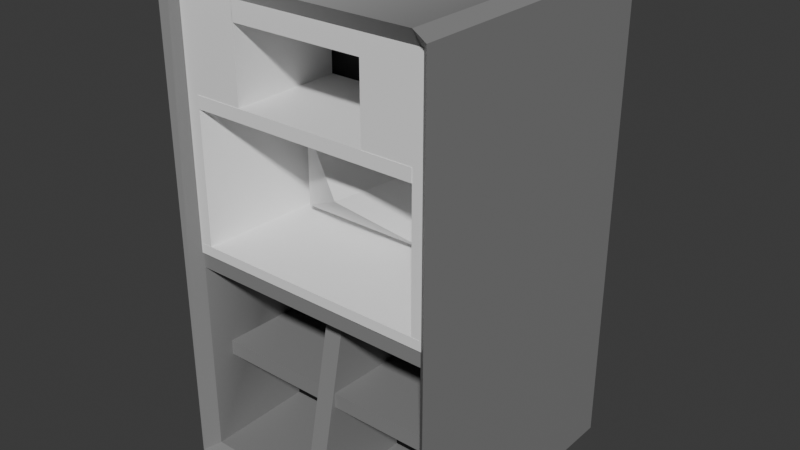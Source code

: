 # Source: professionalspeaker.blend  (saved by Blender 4.0.36; exported with 4.5.12 LTS)
import bpy
from mathutils import Matrix  # noqa: F401  (used for matrix-valued properties, if any)

bpy.ops.wm.read_factory_settings(use_empty=True)
scene = bpy.context.scene
scene.name = 'Scene'

# ---- collections
col_collection = bpy.data.collections.new('Collection'); scene.collection.children.link(col_collection)

# ---- materials (node trees are filled in below, after node groups)
mat_new_material_5 = bpy.data.materials.new('New_Material_5')
mat_new_material_5.use_transparent_shadow = False
mat_new_material_5.diffuse_color = (0.0, 0.0, 0.0, 1.0)
mat_new_material_5.roughness = 0.5528
mat_new_material_4 = bpy.data.materials.new('New_Material_4')
mat_new_material_4.use_transparent_shadow = False
mat_new_material_4.diffuse_color = (0.2399, 0.2399, 0.2399, 1.0)
mat_new_material_4.roughness = 0.5528
mat_new_material_6 = bpy.data.materials.new('New_Material_6')
mat_new_material_6.use_transparent_shadow = False
mat_new_material_6.diffuse_color = (0.903, 0.903, 0.903, 1.0)
mat_new_material_6.roughness = 0.5528

# ---- material node trees
mat_new_material_5.use_nodes = True; mat_new_material_5.node_tree.nodes.clear()
_N = mat_new_material_5.node_tree.nodes; _L = mat_new_material_5.node_tree.links
n0 = _N.new('ShaderNodeBsdfPrincipled'); n0.name = 'Principled BSDF'; n0.location = (10, 300)
n0.inputs[0].default_value = (0.0, 0.0, 0.0, 1.0)
n0.inputs[2].default_value = 0.5528
n0.inputs[3].default_value = 1.45
n0.inputs[27].default_value = (0.0, 0.0, 0.0, 1.0)
n0.inputs[28].default_value = 1.0
n1 = _N.new('ShaderNodeOutputMaterial'); n1.name = 'Material Output'; n1.location = (300, 300)
n2 = _N.new('ShaderNodeNormalMap'); n2.name = 'Normal Map'; n2.location = (-300, -300)
n2.label = 'Normal/Map'
_L.new(n0.outputs[0], n1.inputs[0])
_L.new(n2.outputs[0], n0.inputs[5])
n1.is_active_output = True
mat_new_material_4.use_nodes = True; mat_new_material_4.node_tree.nodes.clear()
_N = mat_new_material_4.node_tree.nodes; _L = mat_new_material_4.node_tree.links
n0 = _N.new('ShaderNodeBsdfPrincipled'); n0.name = 'Principled BSDF'; n0.location = (10, 300)
n0.inputs[0].default_value = (0.2399, 0.2399, 0.2399, 1.0)
n0.inputs[2].default_value = 0.5528
n0.inputs[3].default_value = 1.45
n0.inputs[27].default_value = (0.0, 0.0, 0.0, 1.0)
n0.inputs[28].default_value = 1.0
n1 = _N.new('ShaderNodeOutputMaterial'); n1.name = 'Material Output'; n1.location = (300, 300)
n2 = _N.new('ShaderNodeNormalMap'); n2.name = 'Normal Map'; n2.location = (-300, -300)
n2.label = 'Normal/Map'
_L.new(n0.outputs[0], n1.inputs[0])
_L.new(n2.outputs[0], n0.inputs[5])
n1.is_active_output = True
mat_new_material_6.use_nodes = True; mat_new_material_6.node_tree.nodes.clear()
_N = mat_new_material_6.node_tree.nodes; _L = mat_new_material_6.node_tree.links
n0 = _N.new('ShaderNodeBsdfPrincipled'); n0.name = 'Principled BSDF'; n0.location = (10, 300)
n0.inputs[0].default_value = (0.903, 0.903, 0.903, 1.0)
n0.inputs[2].default_value = 0.5528
n0.inputs[3].default_value = 1.45
n0.inputs[27].default_value = (0.0, 0.0, 0.0, 1.0)
n0.inputs[28].default_value = 1.0
n1 = _N.new('ShaderNodeOutputMaterial'); n1.name = 'Material Output'; n1.location = (300, 300)
n2 = _N.new('ShaderNodeNormalMap'); n2.name = 'Normal Map'; n2.location = (-300, -300)
n2.label = 'Normal/Map'
_L.new(n0.outputs[0], n1.inputs[0])
_L.new(n2.outputs[0], n0.inputs[5])
n1.is_active_output = True

# ---- world
world_world = bpy.data.worlds.new('World'); scene.world = world_world
world_world.use_nodes = True; world_world.node_tree.nodes.clear()
_N = world_world.node_tree.nodes; _L = world_world.node_tree.links
n0 = _N.new('ShaderNodeOutputWorld'); n0.name = 'World Output'; n0.location = (300, 300)
n1 = _N.new('ShaderNodeBackground'); n1.name = 'Background'; n1.location = (10, 300)
n1.inputs[0].default_value = (0.05088, 0.05088, 0.05088, 1.0)
_L.new(n1.outputs[0], n0.inputs[0])
n0.is_active_output = True
world_world.color = (0.05088, 0.05088, 0.05088)
world_world.use_sun_shadow = False
world_world.sun_shadow_jitter_overblur = 0.0

# ---- meshes
me_scene_002 = bpy.data.meshes.new('Scene.002')
me_scene_002.from_pydata([(-101.8, -94.79, -25.0), (-101.8, 101.3, -25.0), (10.83, -94.79, -25.0), (10.83, 101.3, -25.0), (12.26, 105.3, 40.82), (-105.9, 105.3, 40.82), (6.885, 108.8, 35.45), (-100.6, 108.8, 35.45), (-105.9, 105.3, -77.39), (-100.6, 108.8, -77.37), (-105.9, -97.72, -77.39), (12.26, -97.72, -77.39), (-100.6, -94.17, -72.01), (6.889, -94.17, -72.01), (12.26, 105.3, -77.39), (6.885, 108.8, -77.37), (-46.84, -9.107, 17.77), (-42.96, -9.107, -54.33), (-50.73, -9.107, -54.33), (12.26, -97.72, 40.82), (-105.9, -97.72, 40.82), (-100.6, -94.17, 35.45), (6.889, -94.17, 35.45), (-100.6, -51.51, 35.45), (6.889, -51.51, 35.45), (-100.6, -54.77, -61.72), (6.889, -54.77, -61.72), (-100.6, -48.26, -61.72), (6.889, -48.26, -61.72), (-100.6, -9.388, 35.45), (6.889, -9.388, 35.45), (-100.6, -9.388, -71.89), (6.889, -9.388, -71.89), (-100.6, -0.2884, -71.89), (6.889, -0.2884, -71.89), (-102.8, -1.405, 36.64), (8.233, 2.152, 36.64), (-100.6, 101.4, 35.45), (6.885, 101.4, 35.45), (-100.6, 101.4, -72.01), (6.885, 101.4, -72.01), (-42.96, -94.17, 35.45), (-50.73, -94.17, 35.45), (-42.96, -94.17, -72.01), (-50.73, -94.17, -72.01), (-105.0, -2.522, -72.65), (-105.0, 1.634, -72.65), (9.578, -2.522, -72.65), (9.578, 1.634, -72.65), (-22.87, 15.52, -3.216), (-72.55, 15.52, -3.216), (1.476, 1.634, -72.55), (-96.9, 1.634, -72.55), (9.578, 101.9, 37.83), (-105.0, 101.9, 37.83), (-19.45, 101.9, -21.02), (-75.98, 101.9, -21.02), (9.578, 101.9, -72.65), (-19.45, 101.9, -72.55), (-105.0, 101.9, -72.65), (-75.98, 101.9, -72.55), (-22.87, 43.86, -3.216), (1.476, 57.75, -72.55), (-96.9, 57.75, -72.55), (-48.29, 29.36, -55.15), (-47.14, 29.36, -55.15), (-48.29, 30.02, -55.15), (-47.14, 30.02, -55.15), (-72.55, 43.86, -3.216), (-19.45, 63.08, -21.02), (-19.45, 63.08, -72.55), (-75.98, 63.08, -72.55), (-96.9, 57.75, -72.7), (1.476, 57.75, -72.7), (-96.9, 63.08, -72.7), (1.476, 63.08, -72.7), (-75.98, 63.08, -21.02), (-67.66, 18.31, -3.216), (-27.76, 18.31, -3.216), (-67.66, 41.07, -3.216), (-27.76, 41.07, -3.216), (-76.54, 13.25, -38.98), (-18.88, 13.25, -38.98), (-76.54, 46.14, -38.98), (-18.88, 46.14, -38.98), (-75.98, 93.78, -21.02), (-75.98, 93.78, -72.55), (-19.29, 93.78, -72.55), (-19.29, 93.78, -21.02), (-19.29, 101.9, -72.55), (-19.29, 101.9, -21.02)], [], [(0, 1, 3, 2), (4, 6, 7, 5), (5, 7, 9, 8), (10, 12, 13, 11), (14, 15, 6, 4), (16, 17, 18), (11, 19, 20, 10), (21, 23, 24, 22), (48, 57, 53, 36, 47), (12, 39, 37, 35, 29, 23, 21), (20, 5, 8, 10), (24, 30, 36, 38, 40, 13, 22), (36, 53, 54, 35), (25, 27, 28, 26), (85, 56, 55, 69, 76), (23, 29, 30, 24), (55, 58, 70, 69), (78, 80, 61, 49, 50, 77), (61, 80, 79, 77, 50, 68), (31, 33, 34, 32), (10, 8, 9, 39, 12), (11, 14, 4, 19), (35, 37, 38, 36), (4, 5, 20, 19), (35, 54, 59, 46, 45), (37, 7, 6, 38), (38, 6, 15, 40), (23, 25, 26, 24), (23, 27, 25), (24, 26, 28), (24, 28, 27, 23), (22, 41, 42, 21), (13, 43, 41, 22), (21, 42, 44, 12), (12, 44, 43, 13), (41, 16, 42), (43, 17, 16, 41), (42, 16, 18, 44), (44, 18, 17, 43), (29, 31, 32, 30), (35, 33, 31, 29), (30, 32, 34, 36), (36, 34, 33, 35), (39, 40, 38, 37), (9, 15, 40, 39), (7, 6, 15, 9), (45, 46, 48, 47), (49, 51, 52, 50), (47, 36, 35, 45), (57, 58, 55, 56, 90, 89, 60, 59, 54, 53), (46, 52, 51, 48), (49, 61, 62, 51), (64, 66, 67, 65), (52, 63, 68, 50), (61, 69, 70, 62), (59, 60, 89, 87, 86, 71, 63, 52, 46), (72, 74, 75, 73), (63, 71, 76, 68), (70, 58, 57, 48, 51, 62), (68, 72, 73, 61), (76, 74, 72, 68), (61, 73, 75, 69), (69, 75, 74, 76), (77, 81, 82, 78), (79, 83, 81, 77), (78, 82, 84, 80), (80, 84, 83, 79), (81, 64, 65, 82), (83, 66, 64, 81), (82, 65, 67, 84), (84, 67, 66, 83), (71, 86, 85, 76), (40, 15, 14, 11, 13), (87, 89, 90, 88), (86, 87, 88, 85), (85, 88, 90, 56)])
me_scene_002.polygons.foreach_set('use_smooth', [True] * 76)
me_scene_002.polygons.foreach_set('material_index', [1, 2, 2, 2, 2, 2, 2, 2, 3, 2, 2, 2, 3, 2, 3, 2, 3, 3, 3, 2, 2, 2, 2, 2, 3, 2, 2, 2, 2, 2, 2, 2, 2, 2, 2, 2, 2, 2, 2, 2, 2, 2, 2, 2, 2, 2, 3, 3, 3, 3, 3, 3, 3, 3, 3, 3, 3, 3, 3, 3, 3, 3, 3, 3, 3, 3, 3, 3, 3, 3, 3, 3, 2, 3, 3, 3])
_k = set([(4, 5), (4, 6), (4, 14), (4, 19), (5, 7), (5, 8), (5, 20), (6, 7), (6, 38), (7, 9), (8, 9), (8, 10), (9, 15), (9, 39), (10, 11), (10, 12), (10, 20), (11, 13), (11, 14), (11, 19), (12, 13), (12, 21), (12, 39), (12, 44), (13, 22), (13, 40), (13, 43), (14, 15), (16, 17), (16, 18), (16, 41), (16, 42), (17, 18), (17, 43), (18, 44), (19, 20), (21, 22), (21, 23), (21, 42), (22, 24), (22, 41), (23, 24), (23, 25), (23, 27), (23, 29), (24, 26), (24, 28), (24, 30), (25, 26), (25, 27), (26, 28), (27, 28), (29, 30), (29, 31), (29, 35), (30, 32), (30, 36), (31, 32), (31, 33), (32, 34), (33, 34), (33, 35), (34, 36), (35, 36), (35, 37), (35, 45), (35, 54), (36, 38), (36, 47), (36, 53), (37, 38), (37, 39), (39, 40), (41, 42), (41, 43), (42, 44), (43, 44), (45, 46), (45, 47), (46, 48), (46, 52), (46, 59), (47, 48), (48, 51), (48, 57), (49, 50), (49, 51), (49, 61), (50, 52), (50, 68), (51, 52), (51, 62), (52, 63), (53, 54), (53, 57), (54, 59), (55, 56), (55, 58), (55, 69), (56, 85), (56, 90), (57, 58), (58, 70), (59, 60), (60, 89), (61, 62), (61, 68), (61, 69), (61, 73), (62, 70), (63, 68), (63, 71), (64, 65), (64, 66), (64, 81), (65, 67), (65, 82), (66, 67), (66, 83), (67, 84), (68, 72), (68, 76), (69, 70), (69, 75), (69, 76), (71, 76), (71, 86), (72, 73), (72, 74), (73, 75), (74, 75), (74, 76), (76, 85), (77, 78), (77, 79), (77, 81), (78, 80), (78, 82), (79, 80), (79, 83), (80, 84), (81, 82), (81, 83), (82, 84), (83, 84), (85, 86), (85, 88), (86, 87), (87, 88), (87, 89), (88, 90), (89, 90)])
me_scene_002.attributes.new('sharp_edge', 'BOOLEAN', 'EDGE').data.foreach_set('value', [ (min(e.vertices), max(e.vertices)) in _k for e in me_scene_002.edges])
_uv = me_scene_002.uv_layers.new(name='UVSet0')
_uv.uv.foreach_set('vector', [1.018, -0.9834, 1.018, 1.013, -0.1083, 1.013, -0.1083, -0.9834, -0.75, -0.08421, -0.7159, -0.1251, -0.03409, -0.1251, 0.0, -0.08421, -0.7099, 0.75, -0.7508, 0.7159, -0.7508, 0.03409, -0.7099, 0.0, 0.0, 0.0, -0.03409, 0.04086, -0.7159, 0.04086, -0.75, 0.0, 0.08421, 0.0, 0.1251, 0.03409, 0.1251, 0.7159, 0.08421, 0.75, -0.3996, 0.6037, -0.3996, 0.1463, -0.3504, 0.1463, 0.75, 0.0, 0.75, 0.75, 0.0, 0.75, 0.0, 0.0, -0.03409, 0.02253, -0.03409, 0.2725, -0.7159, 0.2725, -0.7159, 0.02253, 0.4509, 0.02637, 0.4509, 0.6628, -0.25, 0.6628, -0.25, 0.0, 0.4509, 0.0, -0.03409, 0.02253, -0.03409, 1.264, -0.7159, 1.264, -0.7159, 0.6182, -0.7159, 0.5604, -0.7159, 0.2725, -0.7159, 0.02253, 0.75, 0.0, 0.75, 1.288, 0.0, 1.288, 0.0, 0.0, 0.7159, 0.3138, 0.7159, 0.5604, 0.7159, 0.6182, 0.7159, 1.264, 0.03409, 1.264, 0.03409, 0.02253, 0.7159, 0.02253, 0.727, 0.0, 0.727, 0.6628, 0.0, 0.6628, 0.0, 0.0, -0.03409, 0.2725, -0.03409, 0.3138, -0.7159, 0.3138, -0.7159, 0.2725, -0.1841, 0.611, -0.1841, 0.6628, -0.5428, 0.6628, -0.5428, 0.4162, -0.1841, 0.4162, -0.03409, 0.3138, -0.03409, 0.5604, -0.7159, 0.5604, -0.7159, 0.3138, -0.1233, 0.6628, -0.4503, 0.6628, -0.4503, 0.4162, -0.1233, 0.4162, -0.49, 0.1322, -0.49, 0.2766, -0.5211, 0.2943, -0.5211, 0.1145, -0.2059, 0.1145, -0.2369, 0.1322, -0.5211, 0.2943, -0.49, 0.2766, -0.2369, 0.2766, -0.2369, 0.1322, -0.2059, 0.1145, -0.2059, 0.2943, -0.03409, 0.5604, -0.03409, 0.6182, -0.7159, 0.6182, -0.7159, 0.5604, 0.0, 0.0, 0.0, 1.288, -0.04821, 1.31, -0.04821, 1.264, -0.04821, 0.02253, 0.0, 0.0, 0.0, 1.288, -0.75, 1.288, -0.75, 0.0, -0.03409, 0.6182, -0.03409, 1.264, -0.7159, 1.264, -0.7159, 0.6182, 0.75, 1.288, 0.0, 1.288, 0.0, 0.0, 0.75, 0.0, 0.25, 0.0, 0.25, 0.6628, -0.4509, 0.6628, -0.4509, 0.02637, -0.4509, 0.0, -0.03409, 1.264, -0.03409, 1.31, -0.7159, 1.31, -0.7159, 1.264, 0.7159, 1.264, 0.7159, 1.31, 0.03409, 1.31, 0.03409, 1.264, 0.03409, 0.7159, 0.03409, 0.09939, 0.7159, 0.09939, 0.7159, 0.7159, 0.7159, 0.3138, 0.09939, 0.3138, 0.09939, 0.2725, -0.7159, 0.2725, -0.09939, 0.2725, -0.09939, 0.3138, -0.7159, 0.7159, -0.7159, 0.09939, -0.03409, 0.09939, -0.03409, 0.7159, -0.7159, 0.7159, -0.3996, 0.7159, -0.3504, 0.7159, -0.03409, 0.7159, -0.7159, 0.03409, -0.3996, 0.03409, -0.3996, 0.7159, -0.7159, 0.7159, -0.03409, 0.7159, -0.3504, 0.7159, -0.3504, 0.03409, -0.03409, 0.03409, -0.03409, 0.03409, -0.3504, 0.03409, -0.3996, 0.03409, -0.7159, 0.03409, 0.3996, -0.1236, 0.3504, 0.4276, 0.3504, -0.1236, -0.03409, 0.02253, -0.1463, 0.5622, -0.6037, 0.5622, -0.7159, 0.02253, 0.7159, 0.02253, 0.6037, 0.5622, 0.1463, 0.5622, 0.03409, 0.02253, -0.3504, 0.02899, -0.3504, 0.5802, -0.3996, 0.5802, -0.3996, 0.02899, 0.03409, 0.7159, 0.03409, 0.03487, 0.7159, 0.03487, 0.7159, 0.7159, 0.7159, 0.6182, 0.03487, 0.6182, 0.03487, 0.5604, 0.7159, 0.5604, -0.7159, 0.5604, -0.03487, 0.5604, -0.03487, 0.6182, -0.7159, 0.6182, -0.7159, 0.7159, -0.7159, 0.03487, -0.03409, 0.03487, -0.03409, 0.7159, 0.03409, 0.03409, 0.7118, 0.03409, 0.7118, 0.7159, 0.03409, 0.7159, -0.03409, 1.31, -0.7118, 1.31, -0.7118, 1.264, -0.03409, 1.264, -0.03409, 0.7159, -0.7118, 0.7159, -0.7118, 0.03409, -0.03409, 0.03409, 0.0, 0.0, 0.0, 0.02637, -0.727, 0.02637, -0.727, 0.0, -0.5211, 0.01228, -0.6756, -0.4364, -0.0514, -0.4364, -0.2059, 0.01228, 0.727, -0.4509, 0.727, 0.25, 0.0, 0.25, 0.0, -0.4509, -0.727, -0.4509, -0.5428, -0.4503, -0.5428, -0.1233, -0.1841, -0.1233, -0.5438, -0.1233, -0.5438, -0.4503, -0.1841, -0.4503, 0.0, -0.4509, 0.0, 0.25, -0.727, 0.25, 0.0, -0.4509, -0.0514, -0.4503, -0.6756, -0.4503, -0.727, -0.4509, -0.1825, 0.1145, -0.1825, 0.2943, -0.6487, 0.3824, -0.6487, 0.02637, -0.3598, 0.2023, -0.3598, 0.2065, -0.3671, 0.2065, -0.3671, 0.2023, 0.4079, 0.02637, 0.4079, 0.3824, -0.05839, 0.2943, -0.05839, 0.1145, -0.1979, 0.2102, -0.3111, 0.3338, -0.616, 0.3534, -0.6639, 0.2995, 0.001543, 0.6628, -0.1841, 0.6628, -0.5438, 0.6628, -0.5438, 0.611, -0.1826, 0.611, -0.1786, 0.4162, -0.04588, 0.3824, -0.04588, 0.02637, 0.005525, 0.02637, -0.0514, 0.3824, -0.0514, 0.4162, -0.6756, 0.4162, -0.6756, 0.3824, 0.1442, -0.5303, 0.2812, -0.5303, 0.2812, -0.2155, 0.2722, -0.07337, -0.5444, 0.4162, -0.5444, 0.6628, -0.7285, 0.6628, -0.7324, 0.02637, -0.681, 0.02637, -0.681, 0.4032, 0.2059, -0.06788, 0.0514, -0.5175, 0.6756, -0.5175, 0.5211, -0.06788, -0.04523, 0.4484, -0.399, 0.4484, -0.399, 0.4151, 0.06761, 0.3245, 0.1975, 0.2105, 0.6644, 0.2999, 0.6644, 0.3332, 0.3107, 0.3342, -0.5428, -0.1233, -0.6756, -0.4513, -0.0514, -0.4513, -0.1841, -0.1233, 0.2369, 0.008242, 0.1806, -0.2209, 0.5464, -0.2209, 0.49, 0.008242, 0.04701, 0.2766, -0.1868, 0.3087, -0.1868, 0.1, 0.04701, 0.1322, 0.1282, 0.1322, 0.362, 0.1, 0.362, 0.3087, 0.1282, 0.2766, -0.49, -0.0491, -0.5464, -0.2782, -0.1806, -0.2782, -0.2369, -0.0491, 0.1806, -0.2387, 0.3598, -0.3836, 0.3671, -0.3836, 0.5464, -0.2387, -0.2746, 0.3087, -0.4811, 0.2065, -0.4811, 0.2023, -0.2746, 0.1, -0.3563, 0.1, -0.1498, 0.2023, -0.1498, 0.2065, -0.3563, 0.3087, -0.5464, 0.04983, -0.3671, -0.09503, -0.3598, -0.09503, -0.1806, 0.04983, 0.4503, 0.4162, 0.4503, 0.611, 0.1233, 0.611, 0.1233, 0.4162, -0.4821, 1.264, -0.4821, 1.31, -0.5303, 1.288, -0.5303, 0.0, -0.4821, 0.02253, 0.4503, 0.611, 0.4503, 0.6628, 0.1233, 0.6628, 0.1233, 0.611, 0.1841, -0.4503, 0.5438, -0.4503, 0.5438, -0.1233, 0.1841, -0.1233, 0.1841, 0.611, 0.5438, 0.611, 0.5438, 0.6628, 0.1841, 0.6628])
me_scene_002.materials.append(mat_new_material_5)
me_scene_002.materials.append(mat_new_material_5)
me_scene_002.materials.append(mat_new_material_4)
me_scene_002.materials.append(mat_new_material_6)
me_scene_002.update()
me_scene_002.normals_split_custom_set([tuple(v) for v in zip(*[iter([0.0, 0.0, -1.0, 0.0, 0.0, -1.0, 0.0, 0.0, -1.0, 0.0, 0.0, -1.0, 0.0, 0.8343, 0.5513, 0.0, 0.8343, 0.5513, 0.0, 0.8343, 0.5513, 0.0, 0.8343, 0.5513, -0.5513, 0.8343, 0.0, -0.5513, 0.8343, 0.0, -0.5513, 0.8343, 0.0, -0.5513, 0.8343, 0.0, 0.0, 0.8343, -0.5513, 0.0, 0.8343, -0.5513, 0.0, 0.8343, -0.5513, 0.0, 0.8343, -0.5513, 0.551, 0.8345, 0.0, 0.551, 0.8345, 0.0, 0.551, 0.8345, 0.0, 0.551, 0.8345, 0.0, 0.0, 1.0, 0.0, 0.0, 1.0, 0.0, 0.0, 1.0, 0.0, 0.0, -1.0, 0.0, 0.0, -1.0, 0.0, 0.0, -1.0, 0.0, 0.0, -1.0, 0.0, 0.0, 0.0, -1.0, 0.0, 0.0, -1.0, 0.0, 0.0, -1.0, 0.0, 0.0, -1.0, 1.0, -0.0001046, 9.883e-05, 1.0, -0.0001314, 0.0001239, 1.0, -0.000112, 0.0001064, 1.0, -0.0002281, 2.483e-05, 1.0, -0.0001447, 7.306e-05, 1.0, 2.779e-07, 2.8e-05, 1.0, -2.766e-07, 2.8e-05, 1.0, -7.869e-08, 1.532e-05, 1.0, 5.116e-08, 2.711e-05, 1.0, -3.282e-07, -7.377e-06, 1.0, 2.782e-07, 1.727e-05, 1.0, 0.0, 6.539e-06, -1.0, 0.0, 0.0, -1.0, 0.0, 0.0, -1.0, 0.0, 0.0, -1.0, 0.0, 0.0, -1.0, -1.903e-05, 4.191e-05, -1.0, -9.238e-05, 0.0001631, -1.0, -0.0001048, -4.383e-05, -1.0, -1.92e-05, 2.294e-05, -1.0, -1.937e-05, -2.031e-06, -1.0, -1.903e-05, -2.031e-06, -1.0, -1.92e-05, -1.004e-05, 0.0001676, -0.0002057, 1.0, 0.0001941, -0.0002027, 1.0, 0.000166, -0.0002056, 1.0, 0.0001878, -0.0002027, 1.0, 0.0, 0.0, -1.0, 0.0, 0.0, -1.0, 0.0, 0.0, -1.0, 0.0, 0.0, -1.0, 0.0, 0.0, -1.0, 0.0, 0.0, -1.0, 0.0, 0.0, -1.0, 0.0, 0.0, -1.0, 0.0, 0.0, -1.0, 0.0, 0.0, -1.0, 0.0, 0.0, -1.0, 0.0, 0.0, -1.0, 0.0, 0.0, -1.0, -1.0, 0.0, 0.0, -1.0, 0.0, 0.0, -1.0, 0.0, 0.0, -1.0, 0.0, 0.0, -3.814e-09, 0.0, -1.0, -1.691e-09, 0.0, -1.0, -2.556e-09, 0.0, -1.0, -3.814e-09, 0.0, -1.0, -1.259e-09, 0.0, -1.0, -2.123e-09, 0.0, -1.0, -2.556e-09, 0.0, -1.0, -1.691e-09, 0.0, -1.0, 0.0, 0.0, -1.0, -2.123e-09, 0.0, -1.0, -1.259e-09, 0.0, -1.0, 0.0, 0.0, -1.0, 0.0, 0.0, -1.0, 0.0, 0.0, -1.0, 0.0, 0.0, -1.0, 0.0, 0.0, -1.0, 0.7037, -0.009371, -0.7104, 0.7037, -0.009371, -0.7104, 0.7037, -0.009371, -0.7104, 0.7037, -0.009371, -0.7104, 0.7037, -0.009371, -0.7104, 1.0, 0.0, 0.0, 1.0, 0.0, 0.0, 1.0, 0.0, 0.0, 1.0, 0.0, 0.0, 0.0001932, -0.0002139, -1.0, 0.0002005, -0.0002168, -1.0, 0.0001933, -0.0002139, -1.0, 0.0001934, -0.0002168, -1.0, 0.0, 0.0, 1.0, 0.0, 0.0, 1.0, 0.0, 0.0, 1.0, 0.0, 0.0, 1.0, -1.0, 1.531e-05, -1.379e-05, -1.0, -1.56e-05, 1.582e-05, -1.0, -1.92e-05, 1.75e-05, -1.0, -1.7e-05, 1.654e-05, -1.0, -1.69e-05, 1.448e-05, 0.0, 0.0, -1.0, 0.0, 0.0, -1.0, 0.0, 0.0, -1.0, 0.0, 0.0, -1.0, -1.0, 5.174e-08, -4.329e-09, -1.0, 5.174e-08, -4.329e-09, -1.0, 5.174e-08, -4.329e-09, -1.0, 5.174e-08, -4.329e-09, 0.0, -1.0, -3.333e-05, -3.208e-06, -1.0, 1.461e-05, -1.6e-06, -1.0, -3.333e-05, -3.205e-06, -1.0, 1.461e-05, -1.0, 0.0, 0.0, -1.0, 0.0, 0.0, -1.0, 0.0, 0.0, 1.0, 0.0, 0.0, 1.0, 0.0, 0.0, 1.0, 0.0, 0.0, 0.0, 1.0, 1.461e-05, 1.285e-05, 1.0, -3.333e-05, 1.598e-06, 1.0, 1.461e-05, 1.124e-05, 1.0, -3.333e-05, -1.0, 0.0, -4.371e-08, 1.0, 8.742e-08, -4.371e-08, -1.0, 0.0, -4.371e-08, 1.0, 0.0, -4.371e-08, 0.0, 1.0, 0.0, 0.0, 1.0, 0.0, 0.0, 1.0, 0.0, 0.0, 1.0, 0.0, 0.0, 1.0, 0.0, 0.0, 1.0, 0.0, 0.0, 1.0, 0.0, 0.0, 1.0, 0.0, 1.0, 0.0, -4.371e-08, -1.0, -8.742e-08, -4.371e-08, 1.0, 0.0, -4.371e-08, -1.0, 0.0, -4.371e-08, 0.0, 0.2035, 0.9791, 0.0, 0.2035, 0.9791, 0.0, 0.2035, 0.9791, 1.0, 2.884e-06, 5.607e-07, 1.0, -8.088e-06, -9.456e-06, 1.0, 1.152e-05, 1.021e-05, 1.0, -5.092e-06, -2.988e-06, -1.0, -5.004e-06, -2.949e-06, -1.0, 1.169e-05, 1.016e-05, -1.0, -7.936e-06, -9.485e-06, -1.0, 2.965e-06, 6.091e-07, 0.0, 0.2035, -0.9791, 0.0, 0.2035, -0.9791, 0.0, 0.2035, -0.9791, 0.0, 0.2035, -0.9791, 0.0, -1.0, 0.0, 0.0, -1.0, 0.0, 0.0, -1.0, 0.0, 0.0, -1.0, 0.0, -1.0, 6.407e-07, -1.775e-06, -1.0, -1.022e-05, 5.821e-07, -1.0, 1.606e-05, 3.725e-08, -1.0, 4.575e-06, 2.234e-06, 0.9999, 0.01454, -0.002193, 0.9999, 0.01302, 0.001109, 0.9999, 0.01386, -0.0005813, 0.9999, 0.01261, -0.001777, -0.01641, 0.9997, -0.01657, -0.01626, 0.9997, -0.01636, -0.01626, 0.9997, -0.01657, -0.01626, 0.9997, -0.01636, 0.0, -1.0, 0.0, 0.0, -1.0, 0.0, 0.0, -1.0, 0.0, 0.0, -1.0, 0.0, 0.0, -0.5881, -0.8088, 0.0, -0.5881, -0.8088, 0.0, -0.5881, -0.8088, 0.0, -0.5881, -0.8088, 0.0, 1.0, 0.0, 0.0, 1.0, 0.0, 0.0, 1.0, 0.0, 0.0, 1.0, 0.0, 0.0, 0.0, -1.0, 0.0, 0.0, -1.0, 0.0, 0.0, -1.0, 0.0, 0.0, -1.0, 0.0, 0.9805, -0.1964, 0.0, 0.9805, -0.1964, 0.0, 0.9805, -0.1964, 0.0, 0.9805, -0.1964, 0.01575, -0.9997, 0.0161, 0.01575, -0.9997, 0.01631, 0.01575, -0.9997, 0.0161, 0.01575, -0.9997, 0.01631, 0.0, 1.0, 0.0, 0.0, 1.0, 0.0, 0.0, 1.0, 0.0, 0.0, 1.0, 0.0, 0.0, 1.0, 0.0, 0.0, 1.0, 0.0, 0.0, 1.0, 0.0, 0.0, 1.0, 0.0, 0.0, 1.0, 0.0, 0.0, 1.0, 0.0, 0.0, 1.0, 1.804e-07, 0.0, 1.0, 1.804e-07, 0.0, 1.0, 1.804e-07, 0.0, 1.0, 1.804e-07, -0.9435, 0.0, -0.3313, -0.9435, 0.0, -0.3313, -0.9435, 0.0, -0.3313, -0.9435, 0.0, -0.3313, 0.0, 0.0, -1.0, 0.0, 0.0, -1.0, 0.0, 0.0, -1.0, 0.0, 0.0, -1.0, 0.9435, 0.0, -0.3313, 0.9435, 0.0, -0.3313, 0.9435, 0.0, -0.3313, 0.9435, 0.0, -0.3313, -0.9196, -0.166, -0.3561, -0.7001, -0.6813, -0.2138, -0.2469, -0.969, -4.128e-06, -0.7001, -0.6813, -0.2138, 0.003487, -2.618e-05, -1.0, 0.001763, -8.828e-06, -1.0, 1.43e-05, -1.22e-06, -1.0, 1.286e-05, -1.291e-06, -1.0, 0.002348, -1.395e-05, -1.0, 0.003254, -0.009986, -0.9999, 0.01093, -0.001967, -0.9999, 0.01223, -1.024e-06, -0.9999, 0.01222, -1.754e-06, -0.9999, 0.0, 0.0, -1.0, 0.0, 0.0, -1.0, 0.0, 0.0, -1.0, 0.0, 0.0, -1.0, 0.2377, -0.933, -0.2703, 0.8354, -0.5177, -0.1848, 0.9845, 0.1754, -1.082e-05, 0.8354, -0.5177, -0.1847, -0.003684, -6.517e-05, -1.0, -0.003455, -8.376e-06, -1.0, -0.003738, -7.832e-05, -1.0, -0.01223, -1.848e-06, -0.9999, -0.01221, -4.306e-06, -0.9999, -0.01224, -0.04802, -0.9988, 0.0, -0.9806, -0.196, 0.0, -0.9806, -0.196, 0.0, -0.9806, -0.196, 0.0, -0.9806, -0.196, -0.9119, 0.1794, 0.3691, -0.9319, 0.09012, 0.3514, -0.9437, -1.052e-05, 0.3307, -0.9319, 0.09012, 0.3514, 0.92, 0.1652, 0.3554, 0.9267, 0.08289, 0.3666, 0.9269, -2.226e-05, 0.3752, 0.9267, 0.08293, 0.3666, 0.0, 1.0, -3.049e-08, 0.0, 1.0, -3.049e-08, 0.0, 1.0, -3.049e-08, 0.0, 1.0, -3.049e-08, 0.0, -0.9901, 0.1403, 0.0, -0.9901, 0.1403, 0.0, -0.9901, 0.1403, 0.0, -0.9901, 0.1403, -0.9705, 0.0, 0.241, -0.9705, 0.0, 0.241, -0.9705, 0.0, 0.241, -0.9705, 0.0, 0.241, 0.9705, 0.0, 0.241, 0.9705, 0.0, 0.241, 0.9705, 0.0, 0.241, 0.9705, 0.0, 0.241, 0.0, 0.9901, 0.1403, 0.0, 0.9901, 0.1403, 0.0, 0.9901, 0.1403, 0.0, 0.9901, 0.1403, 0.0, -0.7083, -0.7059, 0.0, -0.7083, -0.7059, 0.0, -0.7083, -0.7059, 0.0, -0.7083, -0.7059, -0.4968, 0.0, -0.8679, -0.4968, 0.0, -0.8679, -0.4968, 0.0, -0.8679, -0.4968, 0.0, -0.8679, 0.4968, 0.0, -0.8679, 0.4968, 0.0, -0.8679, 0.4968, 0.0, -0.8679, 0.4968, 0.0, -0.8679, 0.0, 0.7083, -0.7059, 0.0, 0.7083, -0.7059, 0.0, 0.7083, -0.7059, 0.0, 0.7083, -0.7059, 1.0, 0.0, 0.0, 1.0, 0.0, 0.0, 1.0, 0.0, 0.0, 1.0, 0.0, 0.0, -0.7036, -0.009382, -0.7105, -0.7036, -0.009382, -0.7105, -0.7036, -0.009382, -0.7105, -0.7042, -0.00935, -0.7099, -0.7041, -0.009358, -0.71, 1.0, 0.0, 0.0, 1.0, 0.0, 0.0, 1.0, 0.0, 0.0, 1.0, 0.0, 0.0, 0.0, -1.0, 0.0, 0.0, -1.0, 0.0, 0.0, -1.0, 0.0, 0.0, -1.0, 0.0, 0.0, 0.0, 1.0, 0.0, 0.0, 1.0, 0.0, 0.0, 1.0, 0.0, 0.0, 1.0])] * 3)])

# ---- objects
ob_cube__4 = bpy.data.objects.new('Cube__4_', me_scene_002)
ob_professional_speaker = bpy.data.objects.new('Professional_Speaker', None)

# ---- transforms, parenting, visibility, modifiers, constraints
ob_cube__4.parent = ob_professional_speaker
ob_cube__4.location = (0.0, 0.0, 0.0)
ob_cube__4.rotation_euler = (-1.51e-07, -3.142, 1.14e-14)
ob_cube__4.scale = (0.6345, 0.6345, 0.6345)
ob_cube__4.color = (0.8, 0.8, 0.8, 1.0)
ob_professional_speaker.location = (0.0, 0.0, 0.0)
ob_professional_speaker.rotation_euler = (1.571, -0.0, 0.0)
ob_professional_speaker.scale = (0.01, 0.01, 0.01)
ob_professional_speaker.color = (0.8, 0.8, 0.8, 1.0)

# ---- collection membership
col_collection.objects.link(ob_cube__4)
col_collection.objects.link(ob_professional_speaker)

# ---- scene / render settings (as saved in the file)
scene.frame_start = 1; scene.frame_end = 250; scene.frame_set(1)
scene.render.engine = 'BLENDER_EEVEE_NEXT'
scene.render.fps = 25
scene.cycles.sampling_pattern = 'TABULATED_SOBOL'
bpy.context.view_layer.update()

# ---- added for rendering (the .blend has no active camera and no usable light): camera, sun
cam_auto = bpy.data.cameras.new('AutoCamera')
cam_auto.lens = 50.0
cam_auto.sensor_width = 36.0
cam_auto.clip_end = 1000.0
ob_auto_camera = bpy.data.objects.new('AutoCamera', cam_auto)
scene.collection.objects.link(ob_auto_camera)
ob_auto_camera.location = (1.85695, -1.9877, 1.28296)
ob_auto_camera.rotation_euler = (1.09748, -7.21219e-08, 0.694738)
scene.camera = ob_auto_camera
light_auto_sun = bpy.data.lights.new('AutoSun', 'SUN')
light_auto_sun.energy = 3.0
light_auto_sun.angle = 0.0523599
ob_auto_sun = bpy.data.objects.new('AutoSun', light_auto_sun)
scene.collection.objects.link(ob_auto_sun)
ob_auto_sun.rotation_euler = (0.872665, 0.174533, 0.523599)
bpy.context.view_layer.update()
